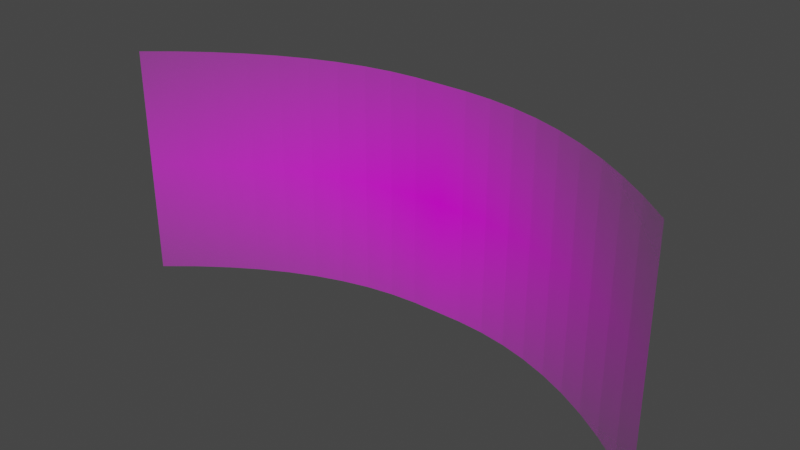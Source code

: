 # Source: EttalPlane.blend  (saved by Blender 2.83.18; exported with 4.5.12 LTS)
import bpy
from mathutils import Matrix  # noqa: F401  (used for matrix-valued properties, if any)

bpy.ops.wm.read_factory_settings(use_empty=True)
scene = bpy.context.scene
scene.name = 'Scene'

# ---- collections
col_collection = bpy.data.collections.new('Collection'); scene.collection.children.link(col_collection)

# ---- images (referenced by path relative to the original .blend; pixels are not part of the script)
import os
ASSET_DIR = os.environ.get("B2B_ASSET_DIR", "")  # directory of the original .blend (textures are referenced by path, not embedded)
HERE = os.path.dirname(os.path.abspath(__file__))  # packed textures are extracted next to this script under _unpacked/

def load_image(name, relpath, width, height, colorspace="sRGB"):
    """Load a texture the original file referenced (path relative to the .blend, or extracted next to this script)."""
    p = next((c for c in (os.path.join(HERE, relpath), os.path.join(ASSET_DIR, relpath)) if relpath and os.path.exists(c)), "")
    if p:
        img = bpy.data.images.load(p, check_existing=True)
        img.name = name
    else:  # same state as the original file: an image datablock whose file is absent (Cycles renders it pink)
        img = bpy.data.images.new(name, width, height)
        img.source = "FILE"
        img.filepath = "//" + (relpath or name)
    img.colorspace_settings.name = colorspace
    return img
img_kosterettal_jpg = load_image('KosterEttal.jpg', 'KosterEttal.jpg', 1024, 1024, 'sRGB')

# ---- materials (node trees are filled in below, after node groups)
mat_kosterettal = bpy.data.materials.new('KosterEttal')
mat_kosterettal.surface_render_method = 'BLENDED'
mat_kosterettal.blend_method = 'BLEND'
mat_kosterettal.use_transparent_shadow = False

# ---- material node trees
mat_kosterettal.use_nodes = True; mat_kosterettal.node_tree.nodes.clear()
_N = mat_kosterettal.node_tree.nodes; _L = mat_kosterettal.node_tree.links
n0 = _N.new('ShaderNodeOutputMaterial'); n0.name = 'Material Output'; n0.location = (300, 300)
n1 = _N.new('ShaderNodeTexImage'); n1.name = 'Image Texture'; n1.location = (-200, 300)
n1.image = img_kosterettal_jpg
n1.extension = 'CLIP'
n2 = _N.new('ShaderNodeBsdfPrincipled'); n2.name = 'Principled BSDF'; n2.location = (0, 300)
n2.distribution = 'GGX'
n2.subsurface_method = 'BURLEY'
n2.inputs[3].default_value = 1.45
n2.inputs[27].default_value = (0.0, 0.0, 0.0, 1.0)
n2.inputs[28].default_value = 1.0
_L.new(n1.outputs[0], n2.inputs[0])
_L.new(n1.outputs[1], n2.inputs[4])
_L.new(n2.outputs[0], n0.inputs[0])
n0.is_active_output = True

# ---- world
world_world = bpy.data.worlds.new('World'); scene.world = world_world
world_world.use_nodes = True; world_world.node_tree.nodes.clear()
_N = world_world.node_tree.nodes; _L = world_world.node_tree.links
n0 = _N.new('ShaderNodeOutputWorld'); n0.name = 'World Output'; n0.location = (300, 300)
n1 = _N.new('ShaderNodeBackground'); n1.name = 'Background'; n1.location = (10, 300)
n1.inputs[0].default_value = (0.05088, 0.05088, 0.05088, 1.0)
_L.new(n1.outputs[0], n0.inputs[0])
n0.is_active_output = True
world_world.color = (0.05088, 0.05088, 0.05088)
world_world.use_sun_shadow = False
world_world.sun_shadow_jitter_overblur = 0.0

# ---- meshes
me_kosterettal = bpy.data.meshes.new('KosterEttal')
me_kosterettal.from_pydata([(-1.181, -0.00192, 0.4766), (1.181, -0.00192, 0.4766), (-1.181, 0.9981, 0.4766), (1.181, 0.9981, 0.4766), (-1.063, -0.00192, 0.3797), (-0.9446, -0.00192, 0.2939), (-0.8266, -0.00192, 0.219), (-0.7085, -0.00192, 0.1552), (-0.5904, -0.00192, 0.1023), (-0.4723, -0.00192, 0.06037), (-0.3542, -0.00192, 0.02945), (-0.2362, -0.00192, 0.009505), (-0.1181, -0.00192, 0.0005471), (-2.98e-08, -0.00192, -2.177e-08), (0.1181, -0.00192, 0.0005471), (0.2362, -0.00192, 0.009505), (0.3542, -0.00192, 0.02945), (0.4723, -0.00192, 0.06037), (0.5904, -0.00192, 0.1023), (0.7085, -0.00192, 0.1552), (0.8266, -0.00192, 0.219), (0.9446, -0.00192, 0.2939), (1.063, -0.00192, 0.3797), (1.063, 0.9981, 0.3797), (0.9446, 0.9981, 0.2939), (0.8266, 0.9981, 0.219), (0.7085, 0.9981, 0.1552), (0.5904, 0.9981, 0.1023), (0.4723, 0.9981, 0.06037), (0.3542, 0.9981, 0.02945), (0.2362, 0.9981, 0.009505), (0.1181, 0.9981, 0.0005471), (2.98e-08, 0.9981, -2.177e-08), (-0.1181, 0.9981, 0.0005471), (-0.2362, 0.9981, 0.009505), (-0.3542, 0.9981, 0.02945), (-0.4723, 0.9981, 0.06037), (-0.5904, 0.9981, 0.1023), (-0.7085, 0.9981, 0.1552), (-0.8266, 0.9981, 0.219), (-0.9446, 0.9981, 0.2939), (-1.063, 0.9981, 0.3797)], [], [(22, 1, 3, 23), (0, 4, 41, 2), (4, 5, 40, 41), (5, 6, 39, 40), (6, 7, 38, 39), (7, 8, 37, 38), (8, 9, 36, 37), (9, 10, 35, 36), (10, 11, 34, 35), (11, 12, 33, 34), (12, 13, 32, 33), (13, 14, 31, 32), (14, 15, 30, 31), (15, 16, 29, 30), (16, 17, 28, 29), (17, 18, 27, 28), (18, 19, 26, 27), (19, 20, 25, 26), (20, 21, 24, 25), (21, 22, 23, 24)])
_uv = me_kosterettal.uv_layers.new(name='UVMap')
_uv.uv.foreach_set('vector', [0.95, 0.0, 1.0, 0.0, 1.0, 1.0, 0.95, 1.0, 0.0, 0.0, 0.05, 0.0, 0.05, 1.0, 0.0, 1.0, 0.05, 0.0, 0.1, 0.0, 0.1, 1.0, 0.05, 1.0, 0.1, 0.0, 0.15, 0.0, 0.15, 1.0, 0.1, 1.0, 0.15, 0.0, 0.2, 0.0, 0.2, 1.0, 0.15, 1.0, 0.2, 0.0, 0.25, 0.0, 0.25, 1.0, 0.2, 1.0, 0.25, 0.0, 0.3, 0.0, 0.3, 1.0, 0.25, 1.0, 0.3, 0.0, 0.35, 0.0, 0.35, 1.0, 0.3, 1.0, 0.35, 0.0, 0.4, 0.0, 0.4, 1.0, 0.35, 1.0, 0.4, 0.0, 0.45, 0.0, 0.45, 1.0, 0.4, 1.0, 0.45, 0.0, 0.5, 0.0, 0.5, 1.0, 0.45, 1.0, 0.5, 0.0, 0.55, 0.0, 0.55, 1.0, 0.5, 1.0, 0.55, 0.0, 0.6, 0.0, 0.6, 1.0, 0.55, 1.0, 0.6, 0.0, 0.65, 0.0, 0.65, 1.0, 0.6, 1.0, 0.65, 0.0, 0.7, 0.0, 0.7, 1.0, 0.65, 1.0, 0.7, 0.0, 0.75, 0.0, 0.75, 1.0, 0.7, 1.0, 0.75, 0.0, 0.8, 0.0, 0.8, 1.0, 0.75, 1.0, 0.8, 0.0, 0.85, 0.0, 0.85, 1.0, 0.8, 1.0, 0.85, 0.0, 0.9, 0.0, 0.9, 1.0, 0.85, 1.0, 0.9, 0.0, 0.95, 0.0, 0.95, 1.0, 0.9, 1.0])
me_kosterettal.materials.append(mat_kosterettal)
me_kosterettal.use_remesh_fix_poles = True
me_kosterettal.use_remesh_preserve_attributes = False
me_kosterettal.use_mirror_vertex_groups = False
me_kosterettal.update()

# ---- objects
ob_kosterettal = bpy.data.objects.new('KosterEttal', me_kosterettal)

# ---- transforms, parenting, visibility, modifiers, constraints
ob_kosterettal.location = (0.0, 0.0, 0.0)
ob_kosterettal.rotation_euler = (1.571, -0.0, 0.0)
ob_kosterettal.scale = (3.491, 3.491, 3.491)
ob_kosterettal.lineart.crease_threshold = 0.0

# ---- collection membership
col_collection.objects.link(ob_kosterettal)

# ---- scene / render settings (as saved in the file)
scene.frame_start = 1; scene.frame_end = 250; scene.frame_set(1)
scene.render.engine = 'BLENDER_EEVEE_NEXT'
scene.cycles.use_denoising = False
scene.cycles.samples = 128
scene.cycles.sampling_pattern = 'TABULATED_SOBOL'
scene.cycles.use_adaptive_sampling = False
scene.cycles.use_light_tree = False
scene.view_settings.view_transform = 'Filmic'
bpy.context.view_layer.update()

# ---- added for rendering (the .blend has no active camera and no usable light): camera, sun
cam_auto = bpy.data.cameras.new('AutoCamera')
cam_auto.lens = 50.0
cam_auto.sensor_width = 36.0
cam_auto.clip_end = 1000.0
ob_auto_camera = bpy.data.objects.new('AutoCamera', cam_auto)
scene.collection.objects.link(ob_auto_camera)
ob_auto_camera.location = (8.42587, -10.9429, 8.47959)
ob_auto_camera.rotation_euler = (1.09748, -7.21219e-08, 0.694738)
scene.camera = ob_auto_camera
light_auto_sun = bpy.data.lights.new('AutoSun', 'SUN')
light_auto_sun.energy = 3.0
light_auto_sun.angle = 0.0523599
ob_auto_sun = bpy.data.objects.new('AutoSun', light_auto_sun)
scene.collection.objects.link(ob_auto_sun)
ob_auto_sun.rotation_euler = (0.872665, 0.174533, 0.523599)
bpy.context.view_layer.update()
